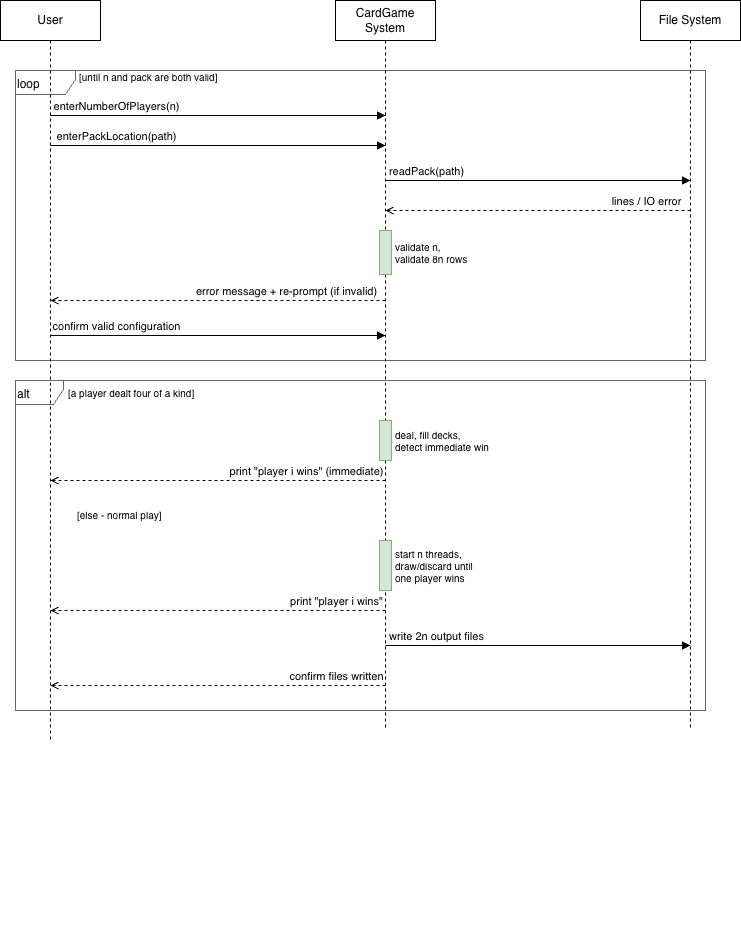

The diagram above was exported from draw.io. Its source (the exported page's mxGraphModel, read from the mxfile embedded in the PNG):
<mxGraphModel dx="1416" dy="834" grid="1" gridSize="10" guides="1" tooltips="1" connect="1" arrows="1" fold="1" page="1" pageScale="1" pageWidth="850" pageHeight="1100" math="0" shadow="0">
  <root>
    <mxCell id="0" />
    <mxCell id="1" parent="0" />
    <mxCell id="altFrag" parent="1" style="shape=umlFrame;whiteSpace=wrap;html=1;width=48;height=24;fillColor=none;strokeColor=#666666;align=left;verticalAlign=top;" value="alt" vertex="1">
      <mxGeometry height="330" width="690" x="79" y="440" as="geometry" />
    </mxCell>
    <mxCell id="userLine" edge="1" parent="1" style="html=1;points=[];perimeter=orthogonalPerimeter;startSize=8;endSize=8;dashed=1;strokeColor=#999999;" value="">
      <mxGeometry x="75" y="100" as="geometry">
        <mxPoint x="114" y="980" as="sourcePoint" />
        <mxPoint x="114" y="980" as="targetPoint" />
      </mxGeometry>
    </mxCell>
    <mxCell id="sysLine" edge="1" parent="1" style="html=1;dashed=1;strokeColor=#999999;" value="">
      <mxGeometry x="410" y="80" as="geometry">
        <mxPoint x="449" y="980" as="sourcePoint" />
        <mxPoint x="449" y="980" as="targetPoint" />
      </mxGeometry>
    </mxCell>
    <mxCell id="fsLine" edge="1" parent="1" style="html=1;dashed=1;strokeColor=#999999;" value="">
      <mxGeometry x="715" y="100" as="geometry">
        <mxPoint x="754" y="980" as="sourcePoint" />
        <mxPoint x="754" y="980" as="targetPoint" />
      </mxGeometry>
    </mxCell>
    <mxCell id="loopFrag" parent="1" style="shape=umlFrame;whiteSpace=wrap;html=1;width=60;height=24;fillColor=none;strokeColor=#666666;align=left;verticalAlign=top;" value="loop" vertex="1">
      <mxGeometry height="290" width="690" x="79" y="130" as="geometry" />
    </mxCell>
    <mxCell id="loopGuard" parent="1" style="text;html=1;align=left;fontSize=10;" value="[until n and pack are both valid]" vertex="1">
      <mxGeometry height="20" width="240" x="141" y="124" as="geometry" />
    </mxCell>
    <mxCell id="m1" edge="1" parent="1" style="html=1;verticalAlign=bottom;endArrow=block;endFill=1;" value="enterNumberOfPlayers(n)">
      <mxGeometry relative="1" x="-0.606" as="geometry">
        <mxPoint as="offset" />
        <mxPoint x="114" y="175" as="sourcePoint" />
        <mxPoint x="449" y="175" as="targetPoint" />
      </mxGeometry>
    </mxCell>
    <mxCell id="m2" edge="1" parent="1" style="html=1;verticalAlign=bottom;endArrow=block;endFill=1;" value="enterPackLocation(path)">
      <mxGeometry relative="1" x="-0.606" as="geometry">
        <mxPoint as="offset" />
        <mxPoint x="114" y="205" as="sourcePoint" />
        <mxPoint x="449" y="205" as="targetPoint" />
      </mxGeometry>
    </mxCell>
    <mxCell id="m3" edge="1" parent="1" style="html=1;verticalAlign=bottom;endArrow=block;endFill=1;" value="readPack(path)">
      <mxGeometry relative="1" x="-0.7311" as="geometry">
        <mxPoint as="offset" />
        <mxPoint x="449" y="240" as="sourcePoint" />
        <mxPoint x="754" y="240" as="targetPoint" />
      </mxGeometry>
    </mxCell>
    <mxCell id="m4" edge="1" parent="1" style="html=1;verticalAlign=bottom;endArrow=open;endFill=0;dashed=1;" value="lines / IO error">
      <mxGeometry relative="1" x="-0.7115" as="geometry">
        <mxPoint as="offset" />
        <mxPoint x="754" y="270" as="sourcePoint" />
        <mxPoint x="449" y="270" as="targetPoint" />
      </mxGeometry>
    </mxCell>
    <mxCell id="m5" edge="1" parent="1" style="html=1;verticalAlign=bottom;endArrow=open;endFill=0;dashed=1;" value="error message + re-prompt (if invalid)">
      <mxGeometry relative="1" x="-0.409" as="geometry">
        <mxPoint as="offset" />
        <mxPoint x="449" y="360" as="sourcePoint" />
        <mxPoint x="114" y="360" as="targetPoint" />
      </mxGeometry>
    </mxCell>
    <mxCell id="m6" edge="1" parent="1" style="html=1;verticalAlign=bottom;endArrow=block;endFill=1;" value="confirm valid configuration">
      <mxGeometry relative="1" x="-0.606" as="geometry">
        <mxPoint as="offset" />
        <mxPoint x="114" y="395" as="sourcePoint" />
        <mxPoint x="449" y="395" as="targetPoint" />
      </mxGeometry>
    </mxCell>
    <mxCell id="altGuard1" parent="1" style="text;html=1;align=left;fontSize=10;" value="[a player dealt four of a kind]" vertex="1">
      <mxGeometry height="20" width="240" x="130" y="440" as="geometry" />
    </mxCell>
    <mxCell id="m7" edge="1" parent="1" style="html=1;verticalAlign=bottom;endArrow=open;endFill=0;dashed=1;" value="print &quot;player i wins&quot; (immediate)">
      <mxGeometry relative="1" x="-0.5284" as="geometry">
        <mxPoint as="offset" />
        <mxPoint x="449" y="540" as="sourcePoint" />
        <mxPoint x="114" y="540" as="targetPoint" />
      </mxGeometry>
    </mxCell>
    <mxCell id="altDiv" edge="1" parent="1" style="line;strokeWidth=1;html=1;dashed=1;strokeColor=#999999;" value="">
      <mxGeometry relative="1" as="geometry">
        <mxPoint x="79" y="560" as="sourcePoint" />
        <mxPoint x="769" y="560" as="targetPoint" />
      </mxGeometry>
    </mxCell>
    <mxCell id="altGuard2" parent="1" style="text;html=1;align=left;fontSize=10;" value="[else - normal play]" vertex="1">
      <mxGeometry height="20" width="200" x="139" y="562" as="geometry" />
    </mxCell>
    <mxCell id="m8" edge="1" parent="1" style="html=1;verticalAlign=bottom;endArrow=open;endFill=0;dashed=1;" value="print &quot;player i wins&quot;">
      <mxGeometry relative="1" x="-0.7075" as="geometry">
        <mxPoint as="offset" />
        <mxPoint x="449" y="670" as="sourcePoint" />
        <mxPoint x="114" y="670" as="targetPoint" />
      </mxGeometry>
    </mxCell>
    <mxCell id="m9" edge="1" parent="1" style="html=1;verticalAlign=bottom;endArrow=block;endFill=1;" value="write 2n output files">
      <mxGeometry relative="1" x="-0.6656" as="geometry">
        <mxPoint as="offset" />
        <mxPoint x="449" y="705" as="sourcePoint" />
        <mxPoint x="754" y="705" as="targetPoint" />
      </mxGeometry>
    </mxCell>
    <mxCell id="m10" edge="1" parent="1" style="html=1;verticalAlign=bottom;endArrow=open;endFill=0;dashed=1;" value="confirm files written">
      <mxGeometry relative="1" x="-0.7075" as="geometry">
        <mxPoint as="offset" />
        <mxPoint x="449" y="745" as="sourcePoint" />
        <mxPoint x="114" y="745" as="targetPoint" />
      </mxGeometry>
    </mxCell>
    <mxCell id="xpp0p2KnbhfLJo90xRPL-3" parent="1" style="shape=umlLifeline;perimeter=lifelinePerimeter;whiteSpace=wrap;html=1;container=1;dropTarget=0;collapsible=0;recursiveResize=0;outlineConnect=0;portConstraint=eastwest;newEdgeStyle={&quot;curved&quot;:0,&quot;rounded&quot;:0};" value="User" vertex="1">
      <mxGeometry height="740" width="100" x="64" y="60" as="geometry" />
    </mxCell>
    <mxCell id="xpp0p2KnbhfLJo90xRPL-4" parent="1" style="shape=umlLifeline;perimeter=lifelinePerimeter;whiteSpace=wrap;html=1;container=1;dropTarget=0;collapsible=0;recursiveResize=0;outlineConnect=0;portConstraint=eastwest;newEdgeStyle={&quot;curved&quot;:0,&quot;rounded&quot;:0};" value="CardGame System" vertex="1">
      <mxGeometry height="730" width="100" x="399" y="60" as="geometry" />
    </mxCell>
    <mxCell id="xpp0p2KnbhfLJo90xRPL-5" parent="1" style="shape=umlLifeline;perimeter=lifelinePerimeter;whiteSpace=wrap;html=1;container=1;dropTarget=0;collapsible=0;recursiveResize=0;outlineConnect=0;portConstraint=eastwest;newEdgeStyle={&quot;curved&quot;:0,&quot;rounded&quot;:0};" value="File System" vertex="1">
      <mxGeometry height="730" width="100" x="704" y="60" as="geometry" />
    </mxCell>
    <mxCell id="actVal" parent="1" style="html=1;points=[];perimeter=orthogonalPerimeter;fillColor=#d5e8d4;strokeColor=#82b366;rounded=0;verticalAlign=middle;align=left;spacingLeft=14;fontSize=10;" value="validate n,&#10;validate 8n rows" vertex="1">
      <mxGeometry height="44" width="12" x="443" y="290" as="geometry" />
    </mxCell>
    <mxCell id="actDeal" parent="1" style="html=1;points=[];fillColor=#d5e8d4;strokeColor=#82b366;rounded=0;verticalAlign=middle;align=left;spacingLeft=14;fontSize=10;" value="deal, fill decks,&#10;detect immediate win" vertex="1">
      <mxGeometry height="40" width="12" x="443" y="480" as="geometry" />
    </mxCell>
    <mxCell id="actPlay" parent="1" style="html=1;points=[];fillColor=#d5e8d4;strokeColor=#82b366;rounded=0;verticalAlign=middle;align=left;spacingLeft=14;fontSize=10;" value="start n threads,&#10;draw/discard until&#10;one player wins" vertex="1">
      <mxGeometry height="50" width="12" x="443" y="600" as="geometry" />
    </mxCell>
  </root>
</mxGraphModel>